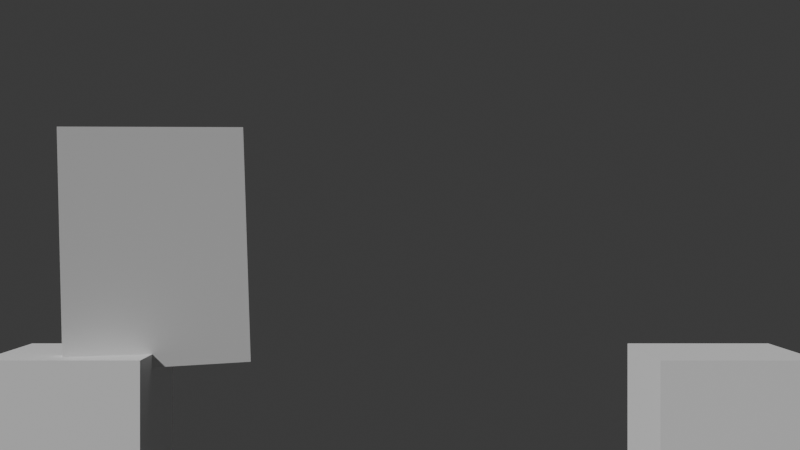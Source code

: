 # Source: BookHands.blend  (saved by Blender 4.3.34; exported with 4.5.12 LTS)
import bpy
from mathutils import Matrix  # noqa: F401  (used for matrix-valued properties, if any)

bpy.ops.wm.read_factory_settings(use_empty=True)
scene = bpy.context.scene
scene.name = 'Scene'

# ---- collections
col_collection = bpy.data.collections.new('Collection'); scene.collection.children.link(col_collection)

# ---- materials (node trees are filled in below, after node groups)
mat_material = bpy.data.materials.new('Material')
mat_material.alpha_threshold = 0.0
mat_material.roughness = 0.5
mat_material.line_color = (0.0, 0.0, 0.0, 1.0)

# ---- material node trees
mat_material.use_nodes = True; mat_material.node_tree.nodes.clear()
_N = mat_material.node_tree.nodes; _L = mat_material.node_tree.links
n0 = _N.new('ShaderNodeOutputMaterial'); n0.name = 'Material Output'; n0.location = (300, 300)
n1 = _N.new('ShaderNodeBsdfPrincipled'); n1.name = 'Principled BSDF'; n1.location = (10, 300)
n1.inputs[3].default_value = 1.45
_L.new(n1.outputs[0], n0.inputs[0])
n0.is_active_output = True

# ---- world
world_world = bpy.data.worlds.new('World'); scene.world = world_world
world_world.use_nodes = True; world_world.node_tree.nodes.clear()
_N = world_world.node_tree.nodes; _L = world_world.node_tree.links
n0 = _N.new('ShaderNodeOutputWorld'); n0.name = 'World Output'; n0.location = (300, 300)
n1 = _N.new('ShaderNodeBackground'); n1.name = 'Background'; n1.location = (10, 300)
n1.inputs[0].default_value = (0.05088, 0.05088, 0.05088, 1.0)
_L.new(n1.outputs[0], n0.inputs[0])
n0.is_active_output = True
world_world.color = (0.05088, 0.05088, 0.05088)
world_world.sun_shadow_jitter_overblur = 0.0

# ---- cameras
cam_camera_001 = bpy.data.cameras.new('Camera.001')

# ---- meshes
me_cube = bpy.data.meshes.new('Cube')
me_cube.from_pydata([(0.3378, -1.092, -0.5678), (0.3378, -1.092, -1.243), (0.3378, -1.768, -0.5678), (0.3378, -2.425, -1.92), (-0.3378, -1.092, -0.5678), (-0.3378, -1.092, -1.243), (-0.3378, -1.768, -0.5678), (-0.3378, -1.768, -1.243)], [], [(0, 4, 6, 2), (3, 2, 6, 7), (7, 6, 4, 5), (5, 1, 3, 7), (1, 0, 2, 3), (5, 4, 0, 1)])
_uv = me_cube.uv_layers.new(name='UVMap')
_uv.uv.foreach_set('vector', [0.625, 0.5, 0.875, 0.5, 0.875, 0.75, 0.625, 0.75, 0.375, 0.75, 0.625, 0.75, 0.625, 1.0, 0.375, 1.0, 0.375, 0.0, 0.625, 0.0, 0.625, 0.25, 0.375, 0.25, 0.125, 0.5, 0.375, 0.5, 0.375, 0.75, 0.125, 0.75, 0.375, 0.5, 0.625, 0.5, 0.625, 0.75, 0.375, 0.75, 0.375, 0.25, 0.625, 0.25, 0.625, 0.5, 0.375, 0.5])
me_cube.materials.append(mat_material)
me_cube.use_mirror_vertex_groups = False
me_cube.update()
me_cube_002 = bpy.data.meshes.new('Cube.002')
me_cube_002.from_pydata([(-1.0, -1.0, -1.0), (-1.0, -1.0, 1.0), (-1.0, 1.0, -1.0), (-1.0, 1.0, 1.0), (1.0, -1.0, -1.0), (1.0, -1.0, 1.0), (1.0, 1.0, -1.0), (1.0, 1.0, 1.0)], [], [(0, 1, 3, 2), (2, 3, 7, 6), (6, 7, 5, 4), (4, 5, 1, 0), (2, 6, 4, 0), (7, 3, 1, 5)])
_uv = me_cube_002.uv_layers.new(name='UVMap')
_uv.uv.foreach_set('vector', [0.375, 0.0, 0.625, 0.0, 0.625, 0.25, 0.375, 0.25, 0.375, 0.25, 0.625, 0.25, 0.625, 0.5, 0.375, 0.5, 0.375, 0.5, 0.625, 0.5, 0.625, 0.75, 0.375, 0.75, 0.375, 0.75, 0.625, 0.75, 0.625, 1.0, 0.375, 1.0, 0.125, 0.5, 0.375, 0.5, 0.375, 0.75, 0.125, 0.75, 0.625, 0.5, 0.875, 0.5, 0.875, 0.75, 0.625, 0.75])
me_cube_002.update()

# ---- objects
ob_hands = bpy.data.objects.new('Hands', me_cube)
ob_camera = bpy.data.objects.new('Camera', cam_camera_001)
ob_cube = bpy.data.objects.new('Cube', me_cube_002)

# ---- transforms, parenting, visibility, modifiers, constraints
ob_hands.location = (0.0, 0.0, 0.0)
ob_hands.lock_rotations_4d = False
ob_hands.empty_display_type = 'ARROWS'
ob_hands.lineart.crease_threshold = 0.0
_m = ob_hands.modifiers.new('Mirror', 'MIRROR')
_m.use_axis = (False, True, False)
ob_camera.location = (5.0, 0.0, 0.0)
ob_camera.rotation_euler = (1.571, -0.0, 1.571)
ob_cube.location = (0.04433, -1.094, -0.09562)
ob_cube.rotation_euler = (0.02292, -0.05979, 0.2986)
ob_cube.scale = (0.03257, 0.4065, 0.5331)

# ---- collection membership
col_collection.objects.link(ob_hands)
col_collection.objects.link(ob_camera)
col_collection.objects.link(ob_cube)

# ---- scene / render settings (as saved in the file)
scene.camera = ob_camera
scene.frame_start = 1; scene.frame_end = 250; scene.frame_set(1)
scene.render.engine = 'BLENDER_EEVEE_NEXT'
bpy.context.view_layer.update()

# ---- added for rendering (the .blend has no usable light): sun
light_auto_sun = bpy.data.lights.new('AutoSun', 'SUN')
light_auto_sun.energy = 3.0
light_auto_sun.angle = 0.0523599
ob_auto_sun = bpy.data.objects.new('AutoSun', light_auto_sun)
scene.collection.objects.link(ob_auto_sun)
ob_auto_sun.rotation_euler = (0.872665, 0.174533, 0.523599)
bpy.context.view_layer.update()
